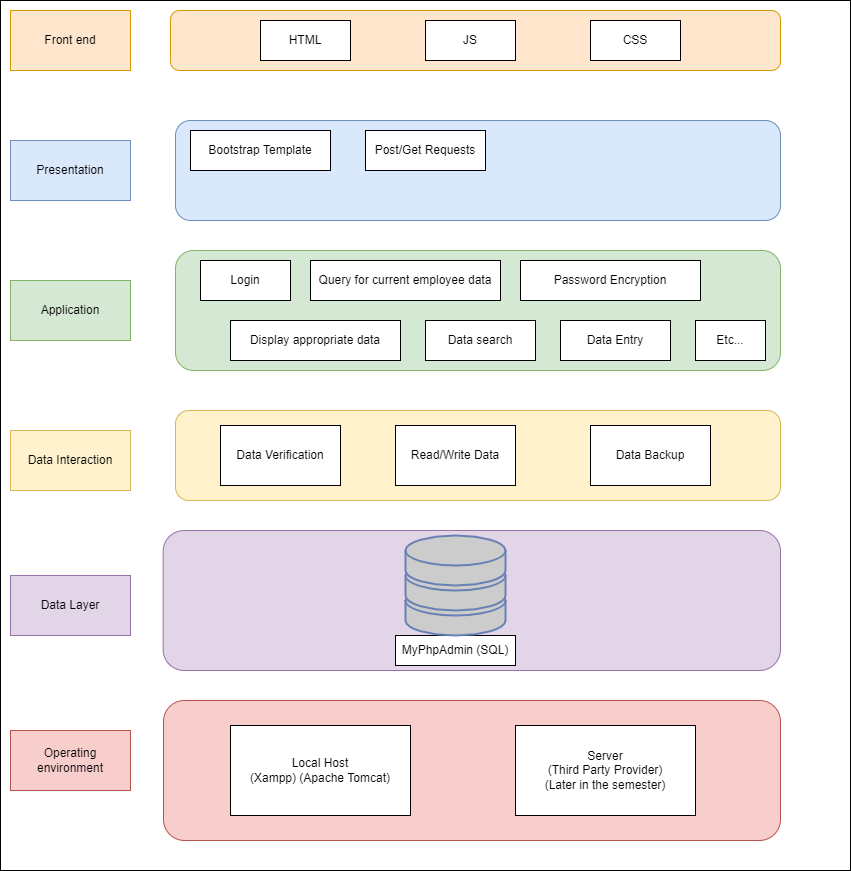

The diagram above was exported from draw.io. Its source (the exported page's mxGraphModel, read from the mxfile embedded in the PNG):
<mxGraphModel dx="1221" dy="575" grid="1" gridSize="10" guides="1" tooltips="1" connect="1" arrows="1" fold="1" page="1" pageScale="1" pageWidth="850" pageHeight="1100" math="0" shadow="0">
  <root>
    <mxCell id="0" />
    <mxCell id="1" parent="0" />
    <mxCell id="bvCRuqykYgpUgfEtIp6Z-1" value="" style="rounded=0;whiteSpace=wrap;html=1;" vertex="1" parent="1">
      <mxGeometry width="850" height="870" as="geometry" />
    </mxCell>
    <mxCell id="bvCRuqykYgpUgfEtIp6Z-2" value="Front end" style="rounded=0;whiteSpace=wrap;html=1;fillColor=#ffe6cc;strokeColor=#d79b00;" vertex="1" parent="1">
      <mxGeometry x="10" y="10" width="120" height="60" as="geometry" />
    </mxCell>
    <mxCell id="bvCRuqykYgpUgfEtIp6Z-3" value="" style="rounded=1;whiteSpace=wrap;html=1;fillColor=#ffe6cc;strokeColor=#d79b00;" vertex="1" parent="1">
      <mxGeometry x="170" y="10" width="610" height="60" as="geometry" />
    </mxCell>
    <mxCell id="bvCRuqykYgpUgfEtIp6Z-4" value="HTML" style="rounded=0;whiteSpace=wrap;html=1;" vertex="1" parent="1">
      <mxGeometry x="260" y="20" width="90" height="40" as="geometry" />
    </mxCell>
    <mxCell id="bvCRuqykYgpUgfEtIp6Z-5" value="JS" style="rounded=0;whiteSpace=wrap;html=1;" vertex="1" parent="1">
      <mxGeometry x="425" y="20" width="90" height="40" as="geometry" />
    </mxCell>
    <mxCell id="bvCRuqykYgpUgfEtIp6Z-7" value="CSS" style="rounded=0;whiteSpace=wrap;html=1;" vertex="1" parent="1">
      <mxGeometry x="590" y="20" width="90" height="40" as="geometry" />
    </mxCell>
    <mxCell id="bvCRuqykYgpUgfEtIp6Z-9" value="Presentation" style="rounded=0;whiteSpace=wrap;html=1;fillColor=#dae8fc;strokeColor=#6c8ebf;" vertex="1" parent="1">
      <mxGeometry x="10" y="140" width="120" height="60" as="geometry" />
    </mxCell>
    <mxCell id="bvCRuqykYgpUgfEtIp6Z-10" value="" style="rounded=1;whiteSpace=wrap;html=1;fillColor=#dae8fc;strokeColor=#6c8ebf;" vertex="1" parent="1">
      <mxGeometry x="175" y="120" width="605" height="100" as="geometry" />
    </mxCell>
    <mxCell id="bvCRuqykYgpUgfEtIp6Z-8" value="Bootstrap Template" style="rounded=0;whiteSpace=wrap;html=1;" vertex="1" parent="1">
      <mxGeometry x="190" y="130" width="140" height="40" as="geometry" />
    </mxCell>
    <mxCell id="bvCRuqykYgpUgfEtIp6Z-11" value="Application" style="rounded=0;whiteSpace=wrap;html=1;fillColor=#d5e8d4;strokeColor=#82b366;" vertex="1" parent="1">
      <mxGeometry x="10" y="280" width="120" height="60" as="geometry" />
    </mxCell>
    <mxCell id="bvCRuqykYgpUgfEtIp6Z-12" value="" style="rounded=1;whiteSpace=wrap;html=1;fillColor=#d5e8d4;strokeColor=#82b366;" vertex="1" parent="1">
      <mxGeometry x="175" y="250" width="605" height="120" as="geometry" />
    </mxCell>
    <mxCell id="bvCRuqykYgpUgfEtIp6Z-13" value="Login" style="rounded=0;whiteSpace=wrap;html=1;" vertex="1" parent="1">
      <mxGeometry x="200" y="260" width="90" height="40" as="geometry" />
    </mxCell>
    <mxCell id="bvCRuqykYgpUgfEtIp6Z-15" value="Query for current employee data" style="rounded=0;whiteSpace=wrap;html=1;" vertex="1" parent="1">
      <mxGeometry x="310" y="260" width="190" height="40" as="geometry" />
    </mxCell>
    <mxCell id="bvCRuqykYgpUgfEtIp6Z-17" value="Data Interaction" style="rounded=0;whiteSpace=wrap;html=1;fillColor=#fff2cc;strokeColor=#d6b656;" vertex="1" parent="1">
      <mxGeometry x="10" y="430" width="120" height="60" as="geometry" />
    </mxCell>
    <mxCell id="bvCRuqykYgpUgfEtIp6Z-18" value="" style="rounded=1;whiteSpace=wrap;html=1;fillColor=#fff2cc;strokeColor=#d6b656;" vertex="1" parent="1">
      <mxGeometry x="175" y="410" width="605" height="90" as="geometry" />
    </mxCell>
    <mxCell id="bvCRuqykYgpUgfEtIp6Z-20" value="Data Layer" style="rounded=0;whiteSpace=wrap;html=1;fillColor=#e1d5e7;strokeColor=#9673a6;" vertex="1" parent="1">
      <mxGeometry x="10" y="575" width="120" height="60" as="geometry" />
    </mxCell>
    <mxCell id="bvCRuqykYgpUgfEtIp6Z-21" value="" style="rounded=1;whiteSpace=wrap;html=1;fillColor=#e1d5e7;strokeColor=#9673a6;" vertex="1" parent="1">
      <mxGeometry x="162.63" y="530" width="617.37" height="140" as="geometry" />
    </mxCell>
    <mxCell id="bvCRuqykYgpUgfEtIp6Z-23" value="MyPhpAdmin (SQL)" style="rounded=0;whiteSpace=wrap;html=1;" vertex="1" parent="1">
      <mxGeometry x="395" y="635" width="120" height="30" as="geometry" />
    </mxCell>
    <mxCell id="bvCRuqykYgpUgfEtIp6Z-24" value="" style="fontColor=#0066CC;verticalAlign=top;verticalLabelPosition=bottom;labelPosition=center;align=center;html=1;outlineConnect=0;fillColor=#CCCCCC;strokeColor=#6881B3;gradientColor=none;gradientDirection=north;strokeWidth=2;shape=mxgraph.networks.storage;" vertex="1" parent="1">
      <mxGeometry x="405" y="535" width="100" height="100" as="geometry" />
    </mxCell>
    <mxCell id="bvCRuqykYgpUgfEtIp6Z-25" value="Read/Write Data" style="rounded=0;whiteSpace=wrap;html=1;" vertex="1" parent="1">
      <mxGeometry x="395" y="425" width="120" height="60" as="geometry" />
    </mxCell>
    <mxCell id="bvCRuqykYgpUgfEtIp6Z-26" value="Password Encryption" style="rounded=0;whiteSpace=wrap;html=1;" vertex="1" parent="1">
      <mxGeometry x="520" y="260" width="180" height="40" as="geometry" />
    </mxCell>
    <mxCell id="bvCRuqykYgpUgfEtIp6Z-27" value="Operating environment" style="rounded=0;whiteSpace=wrap;html=1;fillColor=#f8cecc;strokeColor=#b85450;" vertex="1" parent="1">
      <mxGeometry x="10" y="730" width="120" height="60" as="geometry" />
    </mxCell>
    <mxCell id="bvCRuqykYgpUgfEtIp6Z-29" value="" style="rounded=1;whiteSpace=wrap;html=1;fillColor=#f8cecc;strokeColor=#b85450;" vertex="1" parent="1">
      <mxGeometry x="163" y="700" width="617" height="140" as="geometry" />
    </mxCell>
    <mxCell id="bvCRuqykYgpUgfEtIp6Z-30" value="Local Host&lt;br&gt;(Xampp) (Apache Tomcat)" style="rounded=0;whiteSpace=wrap;html=1;" vertex="1" parent="1">
      <mxGeometry x="230" y="725" width="180" height="90" as="geometry" />
    </mxCell>
    <mxCell id="bvCRuqykYgpUgfEtIp6Z-32" value="Server&lt;br&gt;(Third Party Provider)&lt;br&gt;(Later in the semester)" style="rounded=0;whiteSpace=wrap;html=1;" vertex="1" parent="1">
      <mxGeometry x="515" y="725" width="180" height="90" as="geometry" />
    </mxCell>
    <mxCell id="bvCRuqykYgpUgfEtIp6Z-33" value="Data Verification" style="rounded=0;whiteSpace=wrap;html=1;" vertex="1" parent="1">
      <mxGeometry x="220" y="425" width="120" height="60" as="geometry" />
    </mxCell>
    <mxCell id="bvCRuqykYgpUgfEtIp6Z-34" value="Post/Get Requests" style="rounded=0;whiteSpace=wrap;html=1;" vertex="1" parent="1">
      <mxGeometry x="365" y="130" width="120" height="40" as="geometry" />
    </mxCell>
    <mxCell id="bvCRuqykYgpUgfEtIp6Z-35" value="Display appropriate data" style="rounded=0;whiteSpace=wrap;html=1;" vertex="1" parent="1">
      <mxGeometry x="230" y="320" width="170" height="40" as="geometry" />
    </mxCell>
    <mxCell id="bvCRuqykYgpUgfEtIp6Z-37" value="Data search" style="rounded=0;whiteSpace=wrap;html=1;" vertex="1" parent="1">
      <mxGeometry x="425" y="320" width="110" height="40" as="geometry" />
    </mxCell>
    <mxCell id="bvCRuqykYgpUgfEtIp6Z-39" value="Data Entry" style="rounded=0;whiteSpace=wrap;html=1;" vertex="1" parent="1">
      <mxGeometry x="560" y="320" width="110" height="40" as="geometry" />
    </mxCell>
    <mxCell id="bvCRuqykYgpUgfEtIp6Z-40" value="Etc..." style="rounded=0;whiteSpace=wrap;html=1;" vertex="1" parent="1">
      <mxGeometry x="695" y="320" width="70" height="40" as="geometry" />
    </mxCell>
    <mxCell id="bvCRuqykYgpUgfEtIp6Z-41" value="Data Backup" style="rounded=0;whiteSpace=wrap;html=1;" vertex="1" parent="1">
      <mxGeometry x="590" y="425" width="120" height="60" as="geometry" />
    </mxCell>
  </root>
</mxGraphModel>